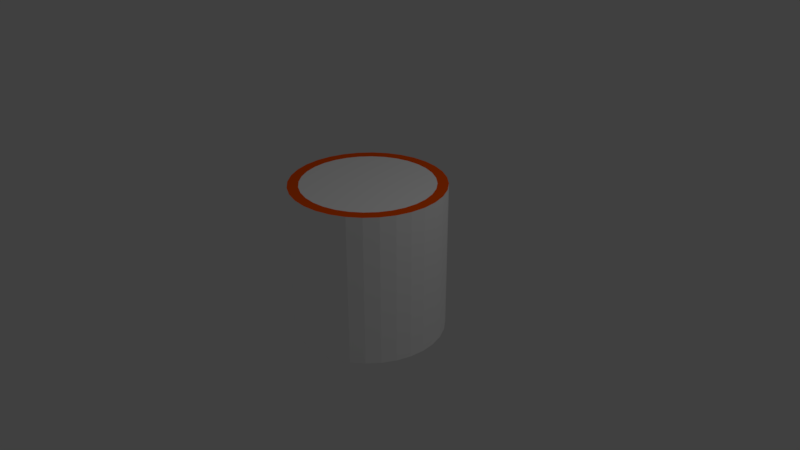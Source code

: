 # Source: Level2.blend  (saved by Blender 2.78.0; exported with 4.5.12 LTS)
import bpy
from mathutils import Matrix  # noqa: F401  (used for matrix-valued properties, if any)

bpy.ops.wm.read_factory_settings(use_empty=True)
scene = bpy.context.scene
scene.name = 'Scene'

# ---- collections
col_collection_1 = bpy.data.collections.new('Collection 1'); scene.collection.children.link(col_collection_1)

# ---- materials (node trees are filled in below, after node groups)
mat_material = bpy.data.materials.new('Material')
mat_material.alpha_threshold = 0.0
mat_material.use_transparent_shadow = False
mat_material.diffuse_color = (1.0, 1.0, 1.0, 1.0)
mat_material.roughness = 0.5
mat_edges_001 = bpy.data.materials.new('Edges.001')
mat_edges_001.alpha_threshold = 0.0
mat_edges_001.use_transparent_shadow = False
mat_edges_001.diffuse_color = (1.0, 0.1022, 0.0, 1.0)
mat_edges_001.roughness = 0.5

# ---- material node trees

# ---- world
world_world = bpy.data.worlds.new('World'); scene.world = world_world
world_world.color = (0.05088, 0.05088, 0.05088)
world_world.use_sun_shadow = False
world_world.sun_shadow_jitter_overblur = 0.0
world_world.cycles.sampling_method = 'MANUAL'

# ---- cameras
cam_camera = bpy.data.cameras.new('Camera')
cam_camera.clip_end = 100.0
cam_camera.lens = 35.0
cam_camera.sensor_width = 32.0
cam_camera.sensor_height = 18.0
cam_camera.ortho_scale = 7.314
cam_camera.dof.focus_distance = 0.0
cam_camera.dof.aperture_fstop = 128.0

# ---- lights
light_lamp = bpy.data.lights.new('Lamp', 'POINT')
light_lamp.transmission_factor = 0.0
light_lamp.cutoff_distance = 30.0
light_lamp.energy = 100.0
light_lamp.shadow_buffer_clip_start = 1.001
light_lamp.shadow_soft_size = 0.1
light_lamp.shadow_maximum_resolution = 0.006
light_lamp.use_absolute_resolution = True

# ---- meshes
me_cylinder_001 = bpy.data.meshes.new('Cylinder.001')
me_cylinder_001.from_pydata([(0.0, 1.0, -1.0), (1.158e-08, 0.8595, 1.0), (0.1951, 0.9808, -1.0), (0.1677, 0.843, 1.0), (0.3827, 0.9239, -1.0), (0.3289, 0.7941, 1.0), (0.5556, 0.8315, -1.0), (0.4775, 0.7146, 1.0), (0.7071, 0.7071, -1.0), (0.6077, 0.6077, 1.0), (0.8315, 0.5556, -1.0), (0.7146, 0.4775, 1.0), (0.9239, 0.3827, -1.0), (0.7941, 0.3289, 1.0), (0.9808, 0.1951, -1.0), (0.843, 0.1677, 1.0), (1.0, 7.55e-08, -1.0), (0.8595, 1.052e-07, 1.0), (0.9808, -0.1951, -1.0), (0.843, -0.1677, 1.0), (0.9239, -0.3827, -1.0), (0.7941, -0.3289, 1.0), (0.8315, -0.5556, -1.0), (0.7146, -0.4775, 1.0), (0.7071, -0.7071, -1.0), (0.6077, -0.6077, 1.0), (0.5556, -0.8315, -1.0), (0.4775, -0.7146, 1.0), (0.3827, -0.9239, -1.0), (0.3289, -0.7941, 1.0), (0.1951, -0.9808, -1.0), (0.1677, -0.843, 1.0), (-3.258e-07, -1.0, -1.0), (-2.653e-07, -0.8595, 1.0), (-0.1951, -0.9808, -1.0), (-0.1677, -0.843, 1.0), (-0.3827, -0.9239, -1.0), (-0.3289, -0.7941, 1.0), (-0.5556, -0.8315, -1.0), (-0.4775, -0.7146, 1.0), (-0.7071, -0.7071, -1.0), (-0.6077, -0.6077, 1.0), (-0.8315, -0.5556, -1.0), (-0.7146, -0.4775, 1.0), (-0.9239, -0.3827, -1.0), (-0.7941, -0.3289, 1.0), (-0.9808, -0.1951, -1.0), (-0.843, -0.1677, 1.0), (-1.0, 9.656e-07, -1.0), (-0.8595, 8.714e-07, 1.0), (-0.9808, 0.1951, -1.0), (-0.843, 0.1677, 1.0), (-0.9239, 0.3827, -1.0), (-0.7941, 0.3289, 1.0), (-0.8315, 0.5556, -1.0), (-0.7146, 0.4775, 1.0), (-0.7071, 0.7071, -1.0), (-0.6077, 0.6077, 1.0), (-0.5556, 0.8315, -1.0), (-0.4775, 0.7146, 1.0), (-0.3827, 0.9239, -1.0), (-0.3289, 0.7941, 1.0), (-0.1951, 0.9808, -1.0), (-0.1677, 0.843, 1.0), (0.1951, 0.9808, 1.0), (0.0, 1.0, 1.0), (0.3827, 0.9239, 1.0), (0.5556, 0.8315, 1.0), (0.7071, 0.7071, 1.0), (0.8315, 0.5556, 1.0), (0.9239, 0.3827, 1.0), (0.9808, 0.1951, 1.0), (1.0, 7.55e-08, 1.0), (0.9808, -0.1951, 1.0), (0.9239, -0.3827, 1.0), (0.8315, -0.5556, 1.0), (0.7071, -0.7071, 1.0), (0.5556, -0.8315, 1.0), (0.3827, -0.9239, 1.0), (0.1951, -0.9808, 1.0), (-3.258e-07, -1.0, 1.0), (-0.1951, -0.9808, 1.0), (-0.3827, -0.9239, 1.0), (-0.5556, -0.8315, 1.0), (-0.7071, -0.7071, 1.0), (-0.8315, -0.5556, 1.0), (-0.9239, -0.3827, 1.0), (-0.9808, -0.1951, 1.0), (-1.0, 9.656e-07, 1.0), (-0.9808, 0.1951, 1.0), (-0.9239, 0.3827, 1.0), (-0.8315, 0.5556, 1.0), (-0.7071, 0.7071, 1.0), (-0.5556, 0.8315, 1.0), (-0.3827, 0.9239, 1.0), (-0.1951, 0.9808, 1.0)], [], [(0, 65, 64, 2), (2, 64, 66, 4), (4, 66, 67, 6), (6, 67, 68, 8), (8, 68, 69, 10), (10, 69, 70, 12), (12, 70, 71, 14), (14, 71, 72, 16), (16, 72, 73, 18), (18, 73, 74, 20), (20, 74, 75, 22), (22, 75, 76, 24), (24, 76, 77, 26), (26, 77, 78, 28), (28, 78, 79, 30), (30, 79, 80, 32), (32, 80, 81, 34), (34, 81, 82, 36), (36, 82, 83, 38), (38, 83, 84, 40), (40, 84, 85, 42), (42, 85, 86, 44), (44, 86, 87, 46), (46, 87, 88, 48), (48, 88, 89, 50), (50, 89, 90, 52), (52, 90, 91, 54), (54, 91, 92, 56), (56, 92, 93, 58), (58, 93, 94, 60), (3, 1, 63, 61, 59, 57, 55, 53, 51, 49, 47, 45, 43, 41, 39, 37, 35, 33, 31, 29, 27, 25, 23, 21, 19, 17, 15, 13, 11, 9, 7, 5), (60, 94, 95, 62), (62, 95, 65, 0), (0, 2, 4, 6, 8, 10, 12, 14, 16, 18, 20, 22, 24, 26, 28, 30, 32, 34, 36, 38, 40, 42, 44, 46, 48, 50, 52, 54, 56, 58, 60, 62), (1, 3, 64, 65), (3, 5, 66, 64), (5, 7, 67, 66), (7, 9, 68, 67), (9, 11, 69, 68), (11, 13, 70, 69), (13, 15, 71, 70), (15, 17, 72, 71), (17, 19, 73, 72), (19, 21, 74, 73), (21, 23, 75, 74), (23, 25, 76, 75), (25, 27, 77, 76), (27, 29, 78, 77), (29, 31, 79, 78), (31, 33, 80, 79), (33, 35, 81, 80), (35, 37, 82, 81), (37, 39, 83, 82), (39, 41, 84, 83), (41, 43, 85, 84), (43, 45, 86, 85), (45, 47, 87, 86), (47, 49, 88, 87), (49, 51, 89, 88), (51, 53, 90, 89), (53, 55, 91, 90), (55, 57, 92, 91), (57, 59, 93, 92), (59, 61, 94, 93), (61, 63, 95, 94), (63, 1, 65, 95)])
me_cylinder_001.polygons.foreach_set('material_index', [0, 0, 0, 0, 0, 0, 0, 0, 0, 0, 0, 0, 0, 0, 0, 0, 0, 0, 0, 0, 0, 0, 0, 0, 0, 0, 0, 0, 0, 0, 0, 0, 0, 0, 1, 1, 1, 1, 1, 1, 1, 1, 1, 1, 1, 1, 1, 1, 1, 1, 1, 1, 1, 1, 1, 1, 1, 1, 1, 1, 1, 1, 1, 1, 1, 1])
me_cylinder_001.materials.append(mat_material)
me_cylinder_001.materials.append(mat_edges_001)
me_cylinder_001.use_remesh_preserve_volume = False
me_cylinder_001.use_remesh_preserve_attributes = False
me_cylinder_001.use_mirror_vertex_groups = False
me_cylinder_001.update()

# ---- objects
ob_cylinder = bpy.data.objects.new('Cylinder', me_cylinder_001)
ob_lamp = bpy.data.objects.new('Lamp', light_lamp)
ob_camera = bpy.data.objects.new('Camera', cam_camera)

# ---- transforms, parenting, visibility, modifiers, constraints
ob_cylinder.location = (0.0, 0.0, 0.0)
ob_cylinder.lineart.crease_threshold = 0.0
ob_lamp.location = (4.076, 1.005, 5.904)
ob_lamp.rotation_euler = (0.6503, 0.05522, 1.866)
ob_lamp.lock_rotations_4d = False
ob_lamp.empty_display_type = 'ARROWS'
ob_lamp.color = (0.0, 0.0, 0.0, 0.0)
ob_lamp.lineart.crease_threshold = 0.0
ob_camera.location = (7.481, -6.508, 5.344)
ob_camera.rotation_euler = (1.109, 0.0, 0.8149)
ob_camera.lock_rotations_4d = False
ob_camera.empty_display_type = 'ARROWS'
ob_camera.color = (0.0, 0.0, 0.0, 0.0)
ob_camera.display_type = 'WIRE'
ob_camera.lineart.crease_threshold = 0.0

# ---- collection membership
col_collection_1.objects.link(ob_cylinder)
col_collection_1.objects.link(ob_lamp)
col_collection_1.objects.link(ob_camera)

# ---- scene / render settings (as saved in the file)
scene.camera = ob_camera
scene.frame_start = 1; scene.frame_end = 250; scene.frame_set(2)
scene.render.engine = 'BLENDER_EEVEE_NEXT'
scene.render.resolution_percentage = 50
scene.render.dither_intensity = 0.0
scene.cycles.use_denoising = False
scene.cycles.samples = 128
scene.cycles.sampling_pattern = 'TABULATED_SOBOL'
scene.cycles.light_sampling_threshold = 0.0
scene.cycles.use_adaptive_sampling = False
scene.cycles.use_light_tree = False
scene.cycles.blur_glossy = 0.0
scene.cycles.sample_clamp_indirect = 0.0
scene.view_settings.view_transform = 'Standard'
bpy.context.view_layer.update()
